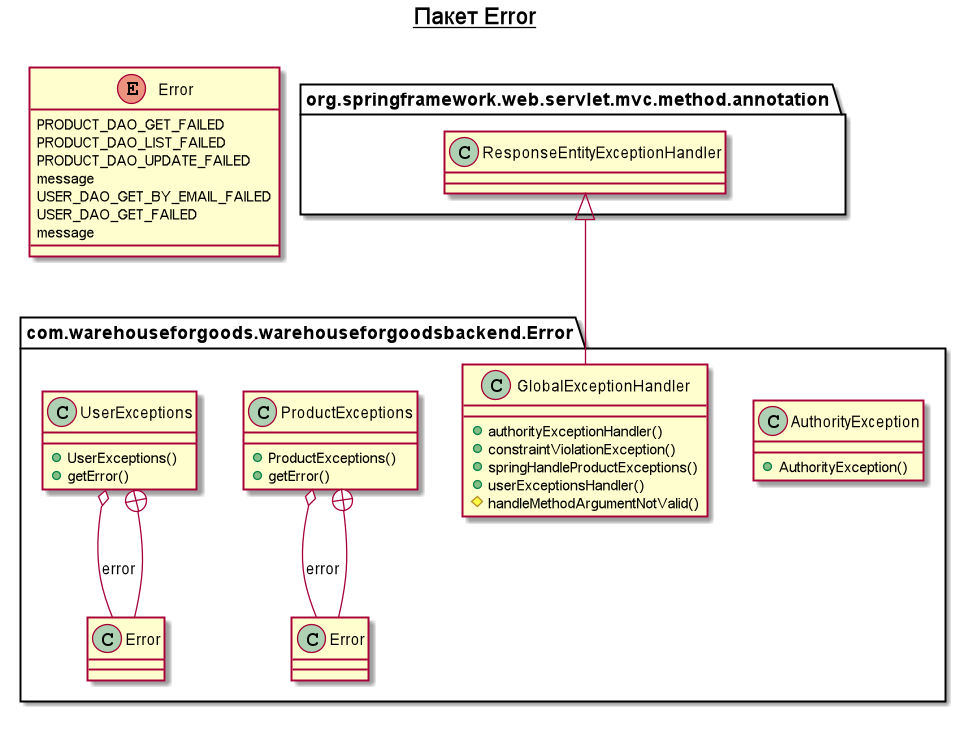

The diagram above was rendered by PlantUML. Its source (embedded in the PNG):
@startuml

title __Пакет Error__\n


        class com.warehouseforgoods.warehouseforgoodsbackend.Error.AuthorityException {
            + AuthorityException()
        }



  


        class com.warehouseforgoods.warehouseforgoodsbackend.Error.GlobalExceptionHandler {
            + authorityExceptionHandler()
            + constraintViolationException()
            + springHandleProductExceptions()
            + userExceptionsHandler()
            # handleMethodArgumentNotValid()
        }



  


        class com.warehouseforgoods.warehouseforgoodsbackend.Error.ProductExceptions {
            + ProductExceptions()
            + getError()
        }



  


        enum Error {
          PRODUCT_DAO_GET_FAILED
          PRODUCT_DAO_LIST_FAILED
          PRODUCT_DAO_UPDATE_FAILED
          message
        }



  


        class com.warehouseforgoods.warehouseforgoodsbackend.Error.UserExceptions {
            + UserExceptions()
            + getError()
        }



  


        enum Error {
          USER_DAO_GET_BY_EMAIL_FAILED
          USER_DAO_GET_FAILED
          message
        }



  

  com.warehouseforgoods.warehouseforgoodsbackend.Error.GlobalExceptionHandler -up-|> org.springframework.web.servlet.mvc.method.annotation.ResponseEntityExceptionHandler
  com.warehouseforgoods.warehouseforgoodsbackend.Error.ProductExceptions o-- com.warehouseforgoods.warehouseforgoodsbackend.Error.ProductExceptions.Error : error
  com.warehouseforgoods.warehouseforgoodsbackend.Error.ProductExceptions +-down- com.warehouseforgoods.warehouseforgoodsbackend.Error.ProductExceptions.Error
  com.warehouseforgoods.warehouseforgoodsbackend.Error.UserExceptions o-- com.warehouseforgoods.warehouseforgoodsbackend.Error.UserExceptions.Error : error
  com.warehouseforgoods.warehouseforgoodsbackend.Error.UserExceptions +-down- com.warehouseforgoods.warehouseforgoodsbackend.Error.UserExceptions.Error


right footer


endfooter

@enduml